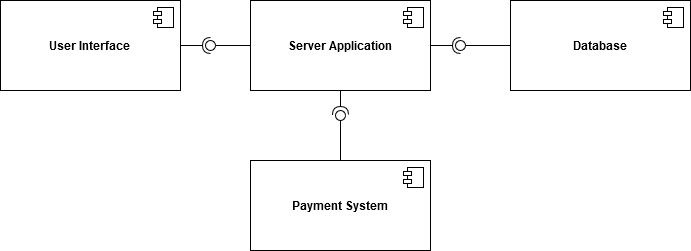

The diagram above was exported from draw.io. Its source (the exported page's mxGraphModel, read from the mxfile embedded in the PNG):
<mxGraphModel dx="1548" dy="1086" grid="1" gridSize="10" guides="1" tooltips="1" connect="1" arrows="1" fold="1" page="1" pageScale="1" pageWidth="827" pageHeight="1169" math="0" shadow="0">
  <root>
    <mxCell id="0" />
    <mxCell id="1" parent="0" />
    <mxCell id="hPgGxBeyojKg_43kzKNO-4" value="&lt;b&gt;User Interface&lt;br&gt;&lt;/b&gt;" style="html=1;dropTarget=0;whiteSpace=wrap;" vertex="1" parent="1">
      <mxGeometry x="40" y="120" width="180" height="90" as="geometry" />
    </mxCell>
    <mxCell id="hPgGxBeyojKg_43kzKNO-5" value="" style="shape=module;jettyWidth=8;jettyHeight=4;" vertex="1" parent="hPgGxBeyojKg_43kzKNO-4">
      <mxGeometry x="1" width="20" height="20" relative="1" as="geometry">
        <mxPoint x="-27" y="7" as="offset" />
      </mxGeometry>
    </mxCell>
    <mxCell id="hPgGxBeyojKg_43kzKNO-6" value="&lt;b&gt;Server&lt;/b&gt; &lt;b&gt;Application&lt;/b&gt;" style="html=1;dropTarget=0;whiteSpace=wrap;" vertex="1" parent="1">
      <mxGeometry x="290" y="120" width="180" height="90" as="geometry" />
    </mxCell>
    <mxCell id="hPgGxBeyojKg_43kzKNO-7" value="" style="shape=module;jettyWidth=8;jettyHeight=4;" vertex="1" parent="hPgGxBeyojKg_43kzKNO-6">
      <mxGeometry x="1" width="20" height="20" relative="1" as="geometry">
        <mxPoint x="-27" y="7" as="offset" />
      </mxGeometry>
    </mxCell>
    <mxCell id="hPgGxBeyojKg_43kzKNO-8" value="&lt;b&gt;Payment System&lt;br&gt;&lt;/b&gt;" style="html=1;dropTarget=0;whiteSpace=wrap;" vertex="1" parent="1">
      <mxGeometry x="290" y="280" width="180" height="90" as="geometry" />
    </mxCell>
    <mxCell id="hPgGxBeyojKg_43kzKNO-9" value="" style="shape=module;jettyWidth=8;jettyHeight=4;" vertex="1" parent="hPgGxBeyojKg_43kzKNO-8">
      <mxGeometry x="1" width="20" height="20" relative="1" as="geometry">
        <mxPoint x="-27" y="7" as="offset" />
      </mxGeometry>
    </mxCell>
    <mxCell id="hPgGxBeyojKg_43kzKNO-10" value="&lt;b&gt;Database&lt;/b&gt;" style="html=1;dropTarget=0;whiteSpace=wrap;" vertex="1" parent="1">
      <mxGeometry x="550" y="120" width="180" height="90" as="geometry" />
    </mxCell>
    <mxCell id="hPgGxBeyojKg_43kzKNO-11" value="" style="shape=module;jettyWidth=8;jettyHeight=4;" vertex="1" parent="hPgGxBeyojKg_43kzKNO-10">
      <mxGeometry x="1" width="20" height="20" relative="1" as="geometry">
        <mxPoint x="-27" y="7" as="offset" />
      </mxGeometry>
    </mxCell>
    <mxCell id="hPgGxBeyojKg_43kzKNO-12" value="" style="rounded=0;orthogonalLoop=1;jettySize=auto;html=1;endArrow=halfCircle;endFill=0;endSize=6;strokeWidth=1;sketch=0;" edge="1" parent="1" source="hPgGxBeyojKg_43kzKNO-6">
      <mxGeometry relative="1" as="geometry">
        <mxPoint x="380" y="214" as="sourcePoint" />
        <mxPoint x="380" y="234" as="targetPoint" />
      </mxGeometry>
    </mxCell>
    <mxCell id="hPgGxBeyojKg_43kzKNO-13" value="" style="rounded=0;orthogonalLoop=1;jettySize=auto;html=1;endArrow=oval;endFill=0;sketch=0;sourcePerimeterSpacing=0;targetPerimeterSpacing=0;endSize=10;exitX=0.5;exitY=0;exitDx=0;exitDy=0;" edge="1" parent="1" source="hPgGxBeyojKg_43kzKNO-8">
      <mxGeometry relative="1" as="geometry">
        <mxPoint x="374" y="235" as="sourcePoint" />
        <mxPoint x="380" y="235" as="targetPoint" />
      </mxGeometry>
    </mxCell>
    <mxCell id="hPgGxBeyojKg_43kzKNO-14" value="" style="ellipse;whiteSpace=wrap;html=1;align=center;aspect=fixed;fillColor=none;strokeColor=none;resizable=0;perimeter=centerPerimeter;rotatable=0;allowArrows=0;points=[];outlineConnect=1;" vertex="1" parent="1">
      <mxGeometry x="389" y="230" width="10" height="10" as="geometry" />
    </mxCell>
    <mxCell id="hPgGxBeyojKg_43kzKNO-15" value="" style="rounded=0;orthogonalLoop=1;jettySize=auto;html=1;endArrow=halfCircle;endFill=0;endSize=6;strokeWidth=1;sketch=0;exitX=1;exitY=0.5;exitDx=0;exitDy=0;" edge="1" parent="1" source="hPgGxBeyojKg_43kzKNO-6">
      <mxGeometry relative="1" as="geometry">
        <mxPoint x="500" y="160" as="sourcePoint" />
        <mxPoint x="500" y="165" as="targetPoint" />
      </mxGeometry>
    </mxCell>
    <mxCell id="hPgGxBeyojKg_43kzKNO-16" value="" style="rounded=0;orthogonalLoop=1;jettySize=auto;html=1;endArrow=oval;endFill=0;sketch=0;sourcePerimeterSpacing=0;targetPerimeterSpacing=0;endSize=10;exitX=0;exitY=0.5;exitDx=0;exitDy=0;" edge="1" parent="1" source="hPgGxBeyojKg_43kzKNO-10">
      <mxGeometry relative="1" as="geometry">
        <mxPoint x="500" y="230" as="sourcePoint" />
        <mxPoint x="500" y="165" as="targetPoint" />
      </mxGeometry>
    </mxCell>
    <mxCell id="hPgGxBeyojKg_43kzKNO-17" value="" style="ellipse;whiteSpace=wrap;html=1;align=center;aspect=fixed;fillColor=none;strokeColor=none;resizable=0;perimeter=centerPerimeter;rotatable=0;allowArrows=0;points=[];outlineConnect=1;" vertex="1" parent="1">
      <mxGeometry x="509" y="180" width="10" height="10" as="geometry" />
    </mxCell>
    <mxCell id="hPgGxBeyojKg_43kzKNO-18" value="" style="rounded=0;orthogonalLoop=1;jettySize=auto;html=1;endArrow=halfCircle;endFill=0;endSize=6;strokeWidth=1;sketch=0;exitX=1;exitY=0.5;exitDx=0;exitDy=0;" edge="1" parent="1" source="hPgGxBeyojKg_43kzKNO-4">
      <mxGeometry relative="1" as="geometry">
        <mxPoint x="480" y="175" as="sourcePoint" />
        <mxPoint x="250" y="165" as="targetPoint" />
      </mxGeometry>
    </mxCell>
    <mxCell id="hPgGxBeyojKg_43kzKNO-19" value="" style="rounded=0;orthogonalLoop=1;jettySize=auto;html=1;endArrow=oval;endFill=0;sketch=0;sourcePerimeterSpacing=0;targetPerimeterSpacing=0;endSize=10;exitX=0;exitY=0.5;exitDx=0;exitDy=0;" edge="1" parent="1" source="hPgGxBeyojKg_43kzKNO-6">
      <mxGeometry relative="1" as="geometry">
        <mxPoint x="290" y="170" as="sourcePoint" />
        <mxPoint x="250" y="165" as="targetPoint" />
      </mxGeometry>
    </mxCell>
    <mxCell id="hPgGxBeyojKg_43kzKNO-20" value="" style="ellipse;whiteSpace=wrap;html=1;align=center;aspect=fixed;fillColor=none;strokeColor=none;resizable=0;perimeter=centerPerimeter;rotatable=0;allowArrows=0;points=[];outlineConnect=1;" vertex="1" parent="1">
      <mxGeometry x="519" y="190" width="10" height="10" as="geometry" />
    </mxCell>
  </root>
</mxGraphModel>